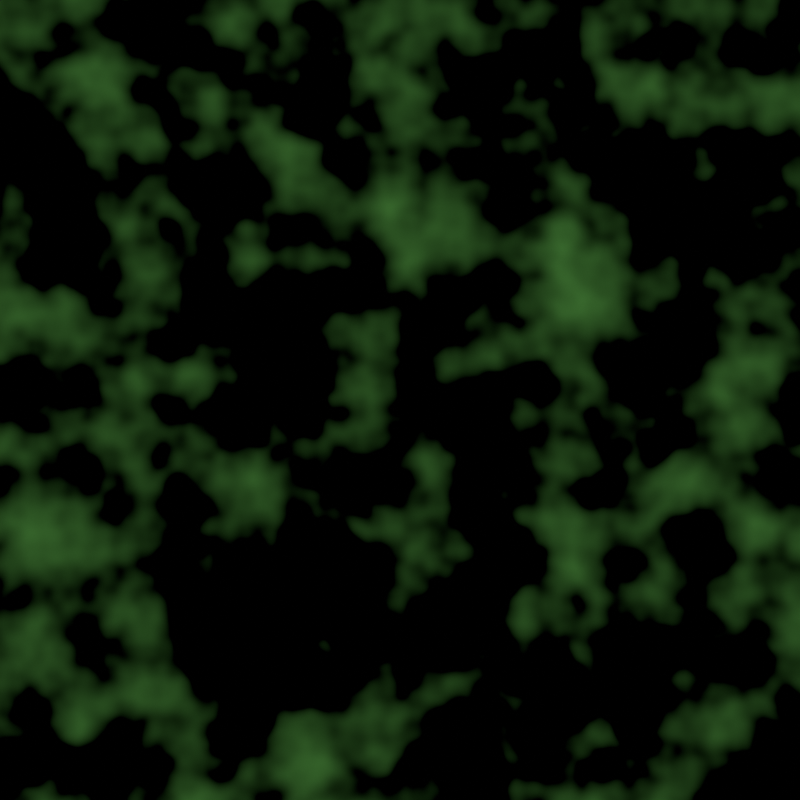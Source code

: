 # Source: Test.blend  (saved by Blender 5.1.29; exported with 4.5.12 LTS)
import bpy
from mathutils import Matrix  # noqa: F401  (used for matrix-valued properties, if any)

bpy.ops.wm.read_factory_settings(use_empty=True)
scene = bpy.context.scene
scene.name = 'Scene'

# ---- collections
col_collection = bpy.data.collections.new('Collection'); scene.collection.children.link(col_collection)

# ---- materials (node trees are filled in below, after node groups)
mat_temporarymaterial_003 = bpy.data.materials.new('TemporaryMaterial.003')

# ---- material node trees
mat_temporarymaterial_003.use_nodes = True; mat_temporarymaterial_003.node_tree.nodes.clear()
_N = mat_temporarymaterial_003.node_tree.nodes; _L = mat_temporarymaterial_003.node_tree.links
n0 = _N.new('ShaderNodeOutputMaterial'); n0.name = 'Material Output'; n0.location = (-138, 44)
n1 = _N.new('ShaderNodeMixShader'); n1.name = 'Mix Shader'; n1.location = (-138, 44)
n2 = _N.new('ShaderNodeMath'); n2.name = 'Math'; n2.location = (-138, 44)
n2.inputs[2].default_value = 0.044
n3 = _N.new('ShaderNodeTexNoise'); n3.name = 'Noise Texture'; n3.location = (-138, 44)
n3.width = 145
n3.noise_dimensions = '4D'
n3.inputs[2].default_value = 10.6
n3.inputs[3].default_value = 1.79
n3.inputs[4].default_value = 0.558
n3.inputs[8].default_value = 0.004
n4 = _N.new('ShaderNodeBsdfDiffuse'); n4.name = 'Diffuse BSDF'; n4.location = (-138, 44)
n5 = _N.new('ShaderNodeRGB'); n5.name = 'Color'; n5.location = (-409, -64)
n5.outputs[0].default_value = (0.1035, 0.346, 0.06354, 0.984)
n6 = _N.new('ShaderNodeDisplacement'); n6.name = 'Displacement'; n6.location = (-417, -165)
n6.inputs[1].default_value = 0.032
n6.inputs[2].default_value = 0.131
n7 = _N.new('ShaderNodeMath'); n7.name = 'Math.001'; n7.location = (-436, 56)
n7.operation = 'MULTIPLY'
n7.inputs[2].default_value = 0.04
_L.new(n1.outputs[0], n0.inputs[0])
_L.new(n6.outputs[0], n0.inputs[2])
_L.new(n2.outputs[0], n1.inputs[0])
_L.new(n4.outputs[0], n1.inputs[1])
_L.new(n3.outputs[0], n2.inputs[0])
_L.new(n5.outputs[0], n4.inputs[0])
_L.new(n7.outputs[0], n6.inputs[0])
_L.new(n2.outputs[0], n7.inputs[0])
n0.is_active_output = True

# ---- world
world_world = bpy.data.worlds.new('World'); scene.world = world_world
world_world.use_nodes = True; world_world.node_tree.nodes.clear()
_N = world_world.node_tree.nodes; _L = world_world.node_tree.links
n0 = _N.new('ShaderNodeOutputWorld'); n0.name = 'World Output'; n0.location = (0, 0)
n1 = _N.new('ShaderNodeBackground'); n1.name = 'Background'; n1.location = (0, 0)
n2 = _N.new('ShaderNodeTexSky'); n2.name = 'Sky Texture'; n2.location = (0, 0)
n2.width = 140
n2.sky_type = 'HOSEK_WILKIE'
n2.sun_intensity = 0.5
n2.sun_elevation = 0.6
n2.sun_rotation = 2.5
n2.altitude = 100.0
_L.new(n2.outputs[0], n1.inputs[0])
_L.new(n1.outputs[0], n0.inputs[0])
n0.is_active_output = True
world_world.color = (0.05088, 0.05088, 0.05088)
world_world.sun_shadow_jitter_overblur = 0.0

# ---- cameras
cam_camera_004 = bpy.data.cameras.new('camera.004')

# ---- lights
light_sun_004 = bpy.data.lights.new('Sun.004', 'SUN')
light_sun_004.energy = 4.0

# ---- meshes
me_plane_003 = bpy.data.meshes.new('Plane.003')
me_plane_003.from_pydata([(-1.0, -1.0, 0.0), (1.0, -1.0, 0.0), (-1.0, 1.0, 0.0), (1.0, 1.0, 0.0)], [], [(0, 1, 3, 2)])
_uv = me_plane_003.uv_layers.new(name='UVMap')
_uv.uv.foreach_set('vector', [0.0, 0.0, 1.0, 0.0, 1.0, 1.0, 0.0, 1.0])
me_plane_003.materials.append(mat_temporarymaterial_003)
me_plane_003.update()

# ---- objects
ob_camera = bpy.data.objects.new('camera', cam_camera_004)
ob_plane = bpy.data.objects.new('Plane', me_plane_003)
ob_sun = bpy.data.objects.new('Sun', light_sun_004)

# ---- transforms, parenting, visibility, modifiers, constraints
ob_camera.location = (0.0, 0.0, 2.75)
ob_plane.location = (0.0, 0.0, 0.0)
ob_sun.location = (0.0, 0.0, 0.0)

# ---- collection membership
col_collection.objects.link(ob_camera)
col_collection.objects.link(ob_plane)
col_collection.objects.link(ob_sun)

# ---- scene / render settings (as saved in the file)
scene.camera = ob_camera
scene.frame_start = 1; scene.frame_end = 250; scene.frame_set(7)
scene.render.engine = 'CYCLES'
scene.render.image_settings.color_depth = '16'
scene.render.resolution_x = 512
scene.render.resolution_y = 512
scene.render.bake_bias = 0.0
scene.render.bake_samples = 0
scene.cycles.use_denoising = False
scene.cycles.samples = 128
scene.cycles.sampling_pattern = 'TABULATED_SOBOL'
scene.eevee.use_volume_custom_range = False
scene.view_settings.view_transform = 'Standard'
bpy.context.view_layer.update()
